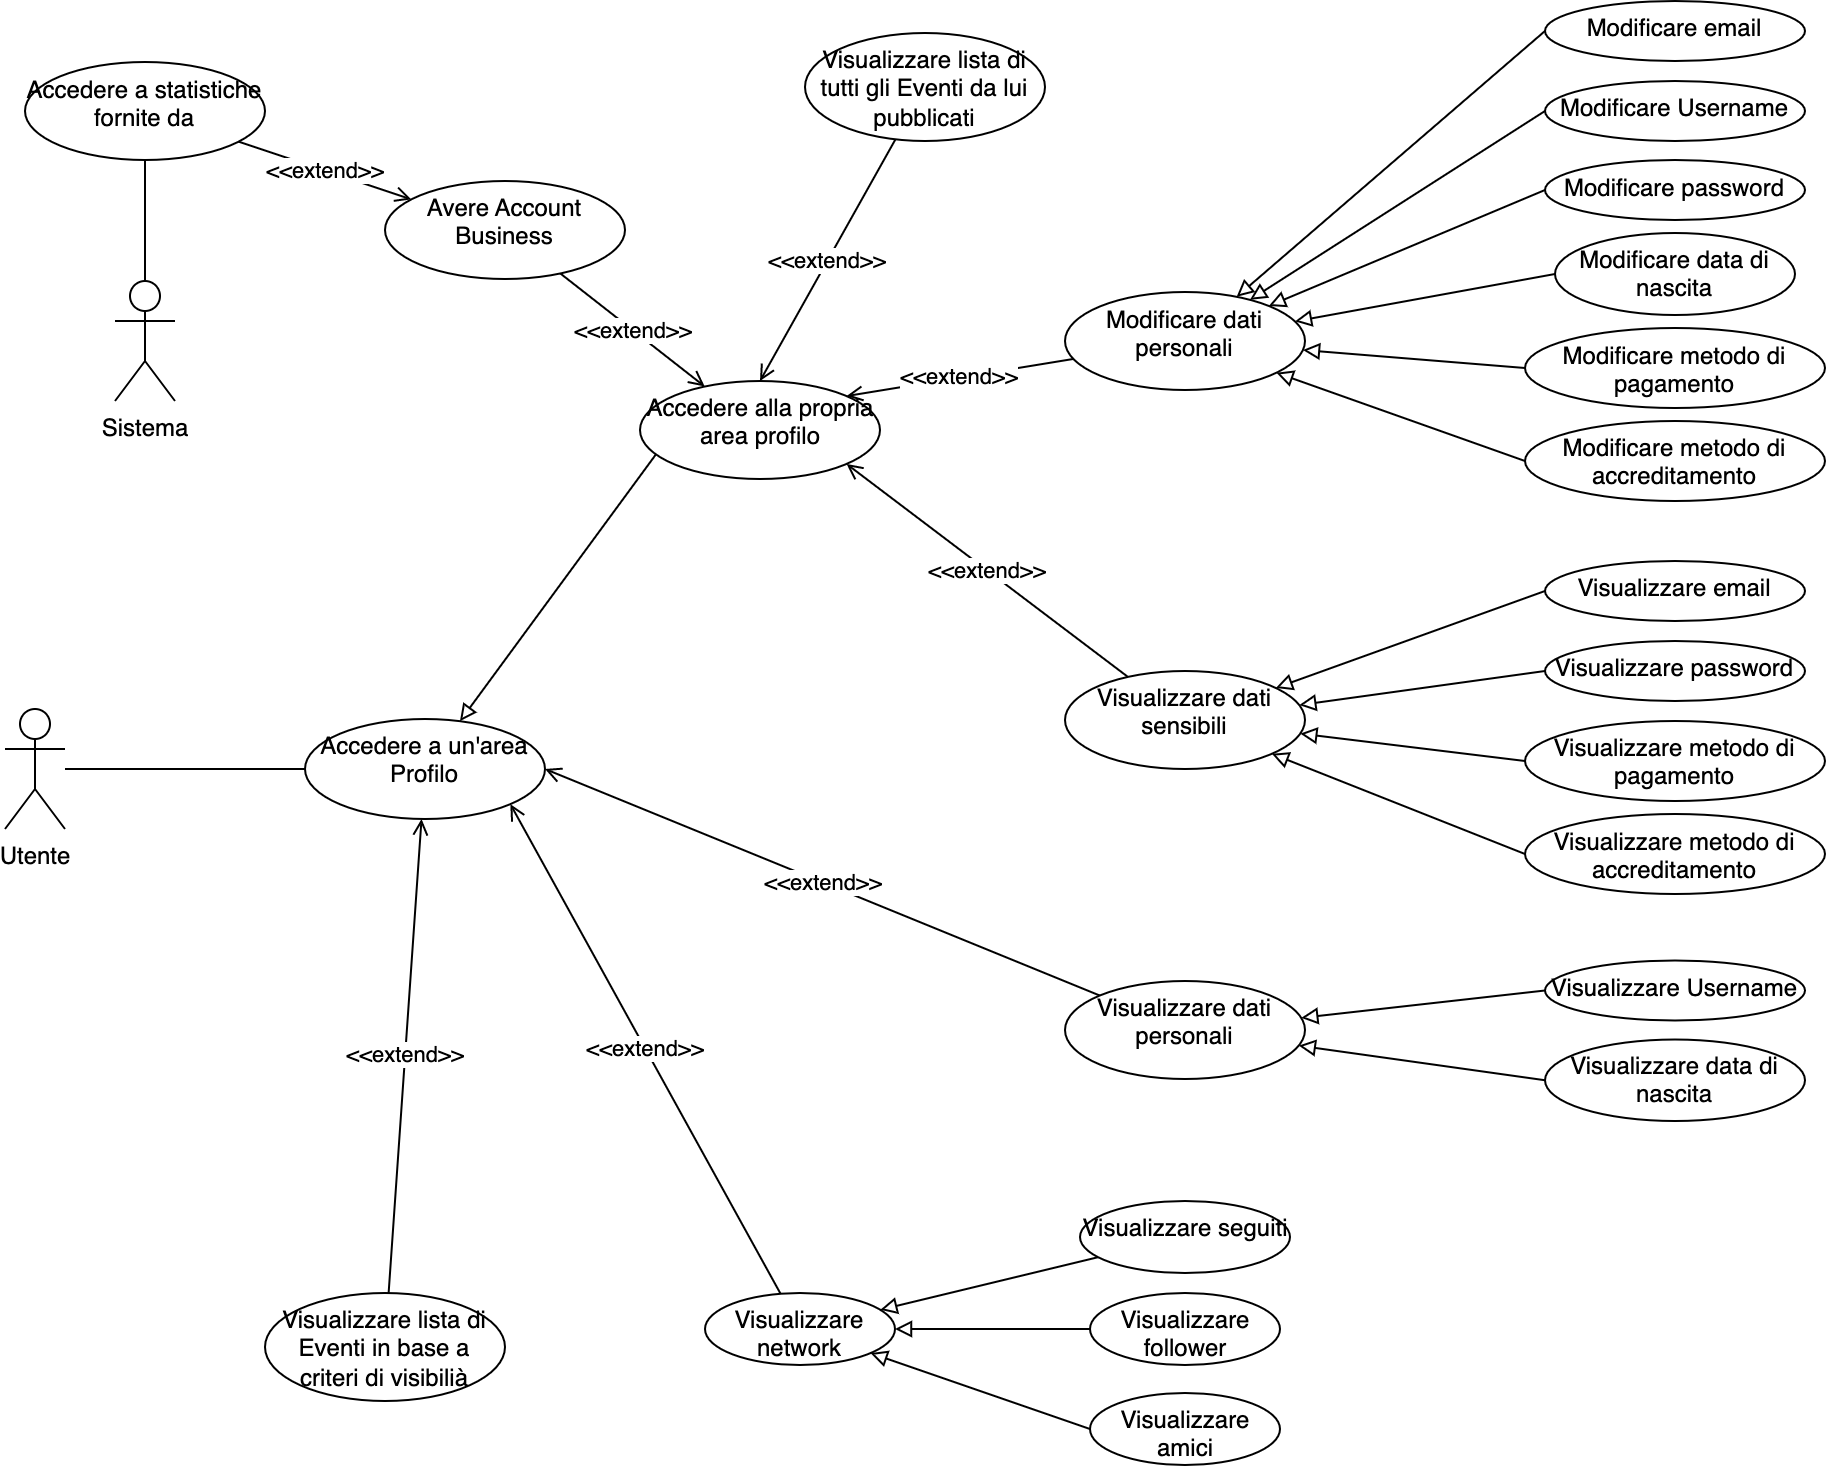

The diagram above was exported from draw.io. Its source (the exported page's mxGraphModel, read from the mxfile embedded in the PNG):
<mxGraphModel dx="1678" dy="838" grid="1" gridSize="10" guides="1" tooltips="1" connect="1" arrows="1" fold="1" page="1" pageScale="1" pageWidth="1169" pageHeight="827" math="0" shadow="0">
  <root>
    <mxCell id="0" />
    <mxCell id="1" parent="0" />
    <mxCell id="iyFFHB_y0FC0StDA2iqr-3" value="" style="rounded=0;orthogonalLoop=1;jettySize=auto;html=1;endArrow=none;endFill=0;" parent="1" source="iyFFHB_y0FC0StDA2iqr-1" target="iyFFHB_y0FC0StDA2iqr-2" edge="1">
      <mxGeometry relative="1" as="geometry" />
    </mxCell>
    <mxCell id="iyFFHB_y0FC0StDA2iqr-1" value="Utente" style="shape=umlActor;verticalLabelPosition=bottom;verticalAlign=top;html=1;" parent="1" vertex="1">
      <mxGeometry x="80" y="384" width="30" height="60" as="geometry" />
    </mxCell>
    <mxCell id="iyFFHB_y0FC0StDA2iqr-21" style="edgeStyle=none;rounded=0;orthogonalLoop=1;jettySize=auto;html=1;endArrow=block;endFill=0;exitX=0.072;exitY=0.73;exitDx=0;exitDy=0;exitPerimeter=0;" parent="1" source="iyFFHB_y0FC0StDA2iqr-20" target="iyFFHB_y0FC0StDA2iqr-2" edge="1">
      <mxGeometry relative="1" as="geometry" />
    </mxCell>
    <mxCell id="TyvoUTfbR7GcYXZaCNUm-2" value="&amp;lt;&amp;lt;extend&amp;gt;&amp;gt;" style="edgeStyle=none;rounded=0;orthogonalLoop=1;jettySize=auto;html=1;endArrow=open;endFill=0;" parent="1" source="TyvoUTfbR7GcYXZaCNUm-1" target="iyFFHB_y0FC0StDA2iqr-2" edge="1">
      <mxGeometry relative="1" as="geometry" />
    </mxCell>
    <mxCell id="iyFFHB_y0FC0StDA2iqr-2" value="Accedere a un'area Profilo" style="ellipse;whiteSpace=wrap;html=1;verticalAlign=top;" parent="1" vertex="1">
      <mxGeometry x="230" y="389" width="120" height="50" as="geometry" />
    </mxCell>
    <mxCell id="iyFFHB_y0FC0StDA2iqr-15" value="&amp;lt;&amp;lt;extend&amp;gt;&amp;gt;" style="edgeStyle=none;rounded=0;orthogonalLoop=1;jettySize=auto;html=1;entryX=1;entryY=0.5;entryDx=0;entryDy=0;endArrow=open;endFill=0;" parent="1" source="iyFFHB_y0FC0StDA2iqr-4" target="iyFFHB_y0FC0StDA2iqr-2" edge="1">
      <mxGeometry relative="1" as="geometry" />
    </mxCell>
    <mxCell id="iyFFHB_y0FC0StDA2iqr-53" value="" style="edgeStyle=none;rounded=0;orthogonalLoop=1;jettySize=auto;html=1;endArrow=block;endFill=0;exitX=0;exitY=0.5;exitDx=0;exitDy=0;" parent="1" source="iyFFHB_y0FC0StDA2iqr-47" target="iyFFHB_y0FC0StDA2iqr-4" edge="1">
      <mxGeometry relative="1" as="geometry" />
    </mxCell>
    <mxCell id="iyFFHB_y0FC0StDA2iqr-54" value="" style="edgeStyle=none;rounded=0;orthogonalLoop=1;jettySize=auto;html=1;endArrow=block;endFill=0;exitX=0;exitY=0.5;exitDx=0;exitDy=0;" parent="1" source="iyFFHB_y0FC0StDA2iqr-48" target="iyFFHB_y0FC0StDA2iqr-4" edge="1">
      <mxGeometry relative="1" as="geometry" />
    </mxCell>
    <mxCell id="iyFFHB_y0FC0StDA2iqr-4" value="Visualizzare dati personali" style="ellipse;whiteSpace=wrap;html=1;verticalAlign=top;" parent="1" vertex="1">
      <mxGeometry x="610" y="520" width="120" height="49" as="geometry" />
    </mxCell>
    <mxCell id="iyFFHB_y0FC0StDA2iqr-9" value="" style="edgeStyle=none;rounded=0;orthogonalLoop=1;jettySize=auto;html=1;endArrow=block;endFill=0;" parent="1" source="iyFFHB_y0FC0StDA2iqr-8" target="iyFFHB_y0FC0StDA2iqr-5" edge="1">
      <mxGeometry relative="1" as="geometry" />
    </mxCell>
    <mxCell id="iyFFHB_y0FC0StDA2iqr-11" value="" style="edgeStyle=none;rounded=0;orthogonalLoop=1;jettySize=auto;html=1;endArrow=block;endFill=0;" parent="1" source="iyFFHB_y0FC0StDA2iqr-10" target="iyFFHB_y0FC0StDA2iqr-5" edge="1">
      <mxGeometry relative="1" as="geometry" />
    </mxCell>
    <mxCell id="iyFFHB_y0FC0StDA2iqr-13" style="edgeStyle=none;rounded=0;orthogonalLoop=1;jettySize=auto;html=1;endArrow=block;endFill=0;exitX=0;exitY=0.5;exitDx=0;exitDy=0;" parent="1" source="iyFFHB_y0FC0StDA2iqr-12" target="iyFFHB_y0FC0StDA2iqr-5" edge="1">
      <mxGeometry relative="1" as="geometry" />
    </mxCell>
    <mxCell id="iyFFHB_y0FC0StDA2iqr-14" value="&amp;lt;&amp;lt;extend&amp;gt;&amp;gt;" style="edgeStyle=none;rounded=0;orthogonalLoop=1;jettySize=auto;html=1;entryX=1;entryY=1;entryDx=0;entryDy=0;endArrow=open;endFill=0;" parent="1" source="iyFFHB_y0FC0StDA2iqr-5" target="iyFFHB_y0FC0StDA2iqr-2" edge="1">
      <mxGeometry relative="1" as="geometry" />
    </mxCell>
    <mxCell id="iyFFHB_y0FC0StDA2iqr-5" value="Visualizzare network" style="ellipse;whiteSpace=wrap;html=1;verticalAlign=top;" parent="1" vertex="1">
      <mxGeometry x="430" y="676" width="95" height="36" as="geometry" />
    </mxCell>
    <mxCell id="iyFFHB_y0FC0StDA2iqr-8" value="Visualizzare seguiti" style="ellipse;whiteSpace=wrap;html=1;verticalAlign=top;" parent="1" vertex="1">
      <mxGeometry x="617.5" y="630" width="105" height="36" as="geometry" />
    </mxCell>
    <mxCell id="iyFFHB_y0FC0StDA2iqr-10" value="Visualizzare follower" style="ellipse;whiteSpace=wrap;html=1;verticalAlign=top;" parent="1" vertex="1">
      <mxGeometry x="622.5" y="676" width="95" height="36" as="geometry" />
    </mxCell>
    <mxCell id="iyFFHB_y0FC0StDA2iqr-12" value="Visualizzare amici" style="ellipse;whiteSpace=wrap;html=1;verticalAlign=top;" parent="1" vertex="1">
      <mxGeometry x="622.5" y="726" width="95" height="36" as="geometry" />
    </mxCell>
    <mxCell id="enKxNZMThAY0B88247JO-2" value="&amp;lt;&amp;lt;extend&amp;gt;&amp;gt;" style="rounded=0;orthogonalLoop=1;jettySize=auto;html=1;endArrow=open;endFill=0;" parent="1" source="enKxNZMThAY0B88247JO-1" target="iyFFHB_y0FC0StDA2iqr-20" edge="1">
      <mxGeometry relative="1" as="geometry" />
    </mxCell>
    <mxCell id="iyFFHB_y0FC0StDA2iqr-20" value="Accedere alla propria area profilo" style="ellipse;whiteSpace=wrap;html=1;verticalAlign=top;" parent="1" vertex="1">
      <mxGeometry x="397.5" y="220" width="120" height="49" as="geometry" />
    </mxCell>
    <mxCell id="iyFFHB_y0FC0StDA2iqr-26" value="&amp;lt;&amp;lt;extend&amp;gt;&amp;gt;" style="edgeStyle=none;rounded=0;orthogonalLoop=1;jettySize=auto;html=1;entryX=1;entryY=1;entryDx=0;entryDy=0;endArrow=open;endFill=0;" parent="1" source="iyFFHB_y0FC0StDA2iqr-23" target="iyFFHB_y0FC0StDA2iqr-20" edge="1">
      <mxGeometry relative="1" as="geometry" />
    </mxCell>
    <mxCell id="iyFFHB_y0FC0StDA2iqr-49" value="" style="edgeStyle=none;rounded=0;orthogonalLoop=1;jettySize=auto;html=1;endArrow=block;endFill=0;exitX=0;exitY=0.5;exitDx=0;exitDy=0;" parent="1" source="iyFFHB_y0FC0StDA2iqr-43" target="iyFFHB_y0FC0StDA2iqr-23" edge="1">
      <mxGeometry relative="1" as="geometry" />
    </mxCell>
    <mxCell id="iyFFHB_y0FC0StDA2iqr-50" value="" style="edgeStyle=none;rounded=0;orthogonalLoop=1;jettySize=auto;html=1;endArrow=block;endFill=0;exitX=0;exitY=0.5;exitDx=0;exitDy=0;" parent="1" source="iyFFHB_y0FC0StDA2iqr-44" target="iyFFHB_y0FC0StDA2iqr-23" edge="1">
      <mxGeometry relative="1" as="geometry" />
    </mxCell>
    <mxCell id="iyFFHB_y0FC0StDA2iqr-51" value="" style="edgeStyle=none;rounded=0;orthogonalLoop=1;jettySize=auto;html=1;endArrow=block;endFill=0;exitX=0;exitY=0.5;exitDx=0;exitDy=0;" parent="1" source="iyFFHB_y0FC0StDA2iqr-46" target="iyFFHB_y0FC0StDA2iqr-23" edge="1">
      <mxGeometry relative="1" as="geometry" />
    </mxCell>
    <mxCell id="iyFFHB_y0FC0StDA2iqr-52" value="" style="edgeStyle=none;rounded=0;orthogonalLoop=1;jettySize=auto;html=1;endArrow=block;endFill=0;exitX=0;exitY=0.5;exitDx=0;exitDy=0;" parent="1" source="iyFFHB_y0FC0StDA2iqr-45" target="iyFFHB_y0FC0StDA2iqr-23" edge="1">
      <mxGeometry relative="1" as="geometry" />
    </mxCell>
    <mxCell id="iyFFHB_y0FC0StDA2iqr-23" value="Visualizzare dati sensibili" style="ellipse;whiteSpace=wrap;html=1;verticalAlign=top;" parent="1" vertex="1">
      <mxGeometry x="610" y="365" width="120" height="49" as="geometry" />
    </mxCell>
    <mxCell id="iyFFHB_y0FC0StDA2iqr-25" value="&amp;lt;&amp;lt;extend&amp;gt;&amp;gt;" style="edgeStyle=none;rounded=0;orthogonalLoop=1;jettySize=auto;html=1;entryX=1;entryY=0;entryDx=0;entryDy=0;endArrow=open;endFill=0;" parent="1" source="iyFFHB_y0FC0StDA2iqr-24" target="iyFFHB_y0FC0StDA2iqr-20" edge="1">
      <mxGeometry relative="1" as="geometry" />
    </mxCell>
    <mxCell id="iyFFHB_y0FC0StDA2iqr-34" value="" style="edgeStyle=none;rounded=0;orthogonalLoop=1;jettySize=auto;html=1;endArrow=block;endFill=0;exitX=0;exitY=0.5;exitDx=0;exitDy=0;" parent="1" source="iyFFHB_y0FC0StDA2iqr-27" target="iyFFHB_y0FC0StDA2iqr-24" edge="1">
      <mxGeometry relative="1" as="geometry" />
    </mxCell>
    <mxCell id="iyFFHB_y0FC0StDA2iqr-35" value="" style="edgeStyle=none;rounded=0;orthogonalLoop=1;jettySize=auto;html=1;endArrow=block;endFill=0;exitX=0;exitY=0.5;exitDx=0;exitDy=0;" parent="1" source="iyFFHB_y0FC0StDA2iqr-29" target="iyFFHB_y0FC0StDA2iqr-24" edge="1">
      <mxGeometry relative="1" as="geometry" />
    </mxCell>
    <mxCell id="iyFFHB_y0FC0StDA2iqr-36" value="" style="edgeStyle=none;rounded=0;orthogonalLoop=1;jettySize=auto;html=1;endArrow=block;endFill=0;exitX=0;exitY=0.5;exitDx=0;exitDy=0;" parent="1" source="iyFFHB_y0FC0StDA2iqr-30" target="iyFFHB_y0FC0StDA2iqr-24" edge="1">
      <mxGeometry relative="1" as="geometry" />
    </mxCell>
    <mxCell id="iyFFHB_y0FC0StDA2iqr-37" value="" style="edgeStyle=none;rounded=0;orthogonalLoop=1;jettySize=auto;html=1;endArrow=block;endFill=0;exitX=0;exitY=0.5;exitDx=0;exitDy=0;" parent="1" source="iyFFHB_y0FC0StDA2iqr-31" target="iyFFHB_y0FC0StDA2iqr-24" edge="1">
      <mxGeometry relative="1" as="geometry" />
    </mxCell>
    <mxCell id="iyFFHB_y0FC0StDA2iqr-38" value="" style="edgeStyle=none;rounded=0;orthogonalLoop=1;jettySize=auto;html=1;endArrow=block;endFill=0;exitX=0;exitY=0.5;exitDx=0;exitDy=0;" parent="1" source="iyFFHB_y0FC0StDA2iqr-33" target="iyFFHB_y0FC0StDA2iqr-24" edge="1">
      <mxGeometry relative="1" as="geometry" />
    </mxCell>
    <mxCell id="iyFFHB_y0FC0StDA2iqr-39" value="" style="edgeStyle=none;rounded=0;orthogonalLoop=1;jettySize=auto;html=1;endArrow=block;endFill=0;exitX=0;exitY=0.5;exitDx=0;exitDy=0;" parent="1" source="iyFFHB_y0FC0StDA2iqr-32" target="iyFFHB_y0FC0StDA2iqr-24" edge="1">
      <mxGeometry relative="1" as="geometry" />
    </mxCell>
    <mxCell id="iyFFHB_y0FC0StDA2iqr-24" value="Modificare dati personali" style="ellipse;whiteSpace=wrap;html=1;verticalAlign=top;" parent="1" vertex="1">
      <mxGeometry x="610" y="175.5" width="120" height="49" as="geometry" />
    </mxCell>
    <mxCell id="iyFFHB_y0FC0StDA2iqr-27" value="Modificare email" style="ellipse;whiteSpace=wrap;html=1;verticalAlign=top;" parent="1" vertex="1">
      <mxGeometry x="850" y="30" width="130" height="30" as="geometry" />
    </mxCell>
    <mxCell id="iyFFHB_y0FC0StDA2iqr-29" value="Modificare Username" style="ellipse;whiteSpace=wrap;html=1;verticalAlign=top;" parent="1" vertex="1">
      <mxGeometry x="850" y="70" width="130" height="30" as="geometry" />
    </mxCell>
    <mxCell id="iyFFHB_y0FC0StDA2iqr-30" value="Modificare password" style="ellipse;whiteSpace=wrap;html=1;verticalAlign=top;" parent="1" vertex="1">
      <mxGeometry x="850" y="109.5" width="130" height="30" as="geometry" />
    </mxCell>
    <mxCell id="iyFFHB_y0FC0StDA2iqr-31" value="Modificare data di nascita" style="ellipse;whiteSpace=wrap;html=1;verticalAlign=top;" parent="1" vertex="1">
      <mxGeometry x="855" y="146" width="120" height="41" as="geometry" />
    </mxCell>
    <mxCell id="iyFFHB_y0FC0StDA2iqr-32" value="Modificare metodo di accreditamento" style="ellipse;whiteSpace=wrap;html=1;verticalAlign=top;" parent="1" vertex="1">
      <mxGeometry x="840" y="240" width="150" height="40" as="geometry" />
    </mxCell>
    <mxCell id="iyFFHB_y0FC0StDA2iqr-33" value="Modificare metodo di pagamento" style="ellipse;whiteSpace=wrap;html=1;verticalAlign=top;" parent="1" vertex="1">
      <mxGeometry x="840" y="193.5" width="150" height="40" as="geometry" />
    </mxCell>
    <mxCell id="iyFFHB_y0FC0StDA2iqr-43" value="Visualizzare email" style="ellipse;whiteSpace=wrap;html=1;verticalAlign=top;" parent="1" vertex="1">
      <mxGeometry x="850" y="310" width="130" height="30" as="geometry" />
    </mxCell>
    <mxCell id="iyFFHB_y0FC0StDA2iqr-44" value="Visualizzare password" style="ellipse;whiteSpace=wrap;html=1;verticalAlign=top;" parent="1" vertex="1">
      <mxGeometry x="850" y="350" width="130" height="30" as="geometry" />
    </mxCell>
    <mxCell id="iyFFHB_y0FC0StDA2iqr-45" value="Visualizzare metodo di accreditamento" style="ellipse;whiteSpace=wrap;html=1;verticalAlign=top;" parent="1" vertex="1">
      <mxGeometry x="840" y="436.5" width="150" height="40" as="geometry" />
    </mxCell>
    <mxCell id="iyFFHB_y0FC0StDA2iqr-46" value="Visualizzare metodo di pagamento" style="ellipse;whiteSpace=wrap;html=1;verticalAlign=top;" parent="1" vertex="1">
      <mxGeometry x="840" y="390" width="150" height="40" as="geometry" />
    </mxCell>
    <mxCell id="iyFFHB_y0FC0StDA2iqr-47" value="Visualizzare Username" style="ellipse;whiteSpace=wrap;html=1;verticalAlign=top;" parent="1" vertex="1">
      <mxGeometry x="850" y="509.75" width="130" height="30" as="geometry" />
    </mxCell>
    <mxCell id="iyFFHB_y0FC0StDA2iqr-48" value="Visualizzare data di nascita" style="ellipse;whiteSpace=wrap;html=1;verticalAlign=top;" parent="1" vertex="1">
      <mxGeometry x="850" y="549.25" width="130" height="40.75" as="geometry" />
    </mxCell>
    <mxCell id="TyvoUTfbR7GcYXZaCNUm-1" value="Visualizzare lista di Eventi in base a criteri di visibilià" style="ellipse;whiteSpace=wrap;html=1;verticalAlign=top;" parent="1" vertex="1">
      <mxGeometry x="210" y="676" width="120" height="54" as="geometry" />
    </mxCell>
    <mxCell id="YqtqDC-kLBVEq_zig7JY-3" value="&amp;lt;&amp;lt;extend&amp;gt;&amp;gt;" style="rounded=0;orthogonalLoop=1;jettySize=auto;html=1;entryX=0.5;entryY=0;entryDx=0;entryDy=0;endArrow=open;endFill=0;" parent="1" source="YqtqDC-kLBVEq_zig7JY-1" target="iyFFHB_y0FC0StDA2iqr-20" edge="1">
      <mxGeometry relative="1" as="geometry" />
    </mxCell>
    <mxCell id="YqtqDC-kLBVEq_zig7JY-1" value="Visualizzare lista di tutti gli Eventi da lui pubblicati" style="ellipse;whiteSpace=wrap;html=1;verticalAlign=top;" parent="1" vertex="1">
      <mxGeometry x="480" y="46" width="120" height="54" as="geometry" />
    </mxCell>
    <mxCell id="enKxNZMThAY0B88247JO-4" value="&amp;lt;&amp;lt;extend&amp;gt;&amp;gt;" style="edgeStyle=none;rounded=0;orthogonalLoop=1;jettySize=auto;html=1;endArrow=open;endFill=0;" parent="1" source="enKxNZMThAY0B88247JO-3" target="enKxNZMThAY0B88247JO-1" edge="1">
      <mxGeometry relative="1" as="geometry" />
    </mxCell>
    <mxCell id="enKxNZMThAY0B88247JO-1" value="Avere Account Business" style="ellipse;whiteSpace=wrap;html=1;verticalAlign=top;" parent="1" vertex="1">
      <mxGeometry x="270" y="120" width="120" height="49" as="geometry" />
    </mxCell>
    <mxCell id="enKxNZMThAY0B88247JO-6" style="edgeStyle=none;rounded=0;orthogonalLoop=1;jettySize=auto;html=1;entryX=0.5;entryY=0;entryDx=0;entryDy=0;entryPerimeter=0;endArrow=none;endFill=0;" parent="1" source="enKxNZMThAY0B88247JO-3" target="enKxNZMThAY0B88247JO-5" edge="1">
      <mxGeometry relative="1" as="geometry" />
    </mxCell>
    <mxCell id="enKxNZMThAY0B88247JO-3" value="Accedere a statistiche fornite da" style="ellipse;whiteSpace=wrap;html=1;verticalAlign=top;" parent="1" vertex="1">
      <mxGeometry x="90" y="60.5" width="120" height="49" as="geometry" />
    </mxCell>
    <mxCell id="enKxNZMThAY0B88247JO-5" value="Sistema" style="shape=umlActor;verticalLabelPosition=bottom;verticalAlign=top;html=1;" parent="1" vertex="1">
      <mxGeometry x="135" y="170" width="30" height="60" as="geometry" />
    </mxCell>
  </root>
</mxGraphModel>